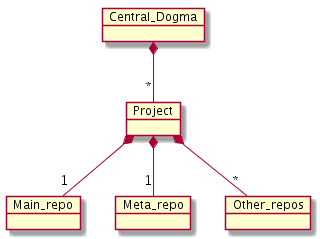

The diagram above was rendered by PlantUML. Its source (embedded in the PNG):
@startuml
object Central_Dogma
object Project
object Main_repo
object Meta_repo
object Other_repos

Central_Dogma *-- "*" Project
Project *-- "1" Main_repo
Project *-- "1" Meta_repo
Project *-- "*" Other_repos
@enduml